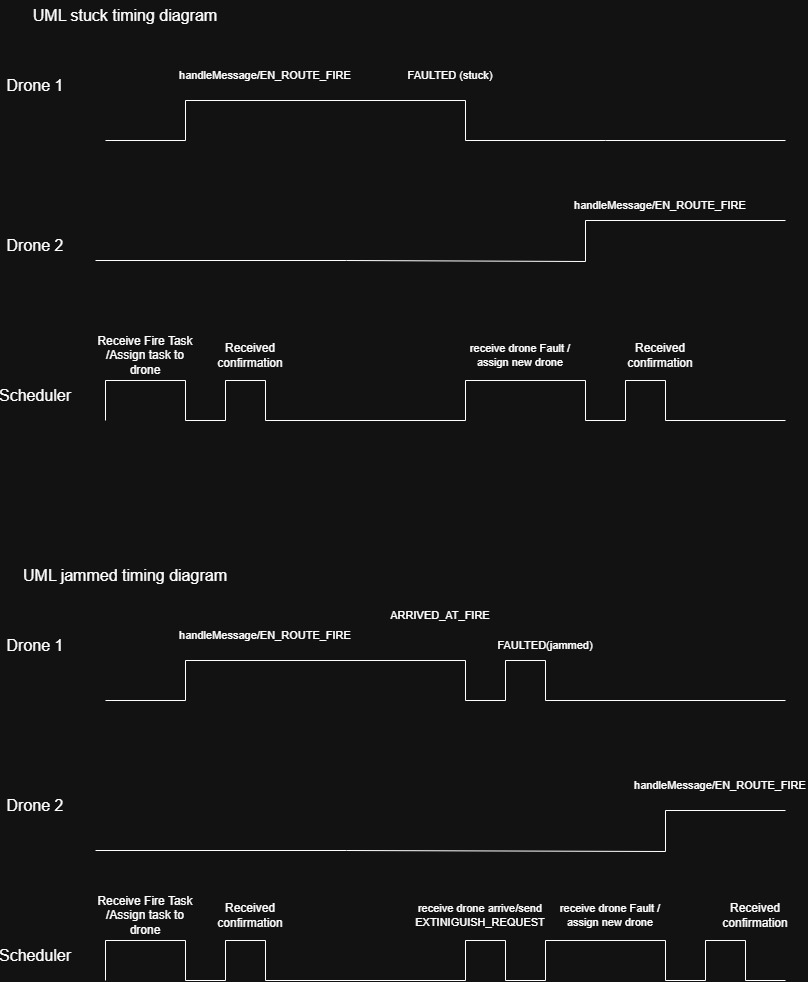

The diagram above was exported from draw.io. Its source (the exported page's mxGraphModel, read from the mxfile embedded in the PNG):
<mxGraphModel dx="2115" dy="1173" grid="1" gridSize="10" guides="1" tooltips="1" connect="1" arrows="1" fold="1" page="1" pageScale="1" pageWidth="850" pageHeight="1100" math="0" shadow="0">
  <root>
    <mxCell id="0" />
    <mxCell id="1" parent="0" />
    <mxCell id="tMlNAKrobzHCc1sRhRut-2" edge="1" parent="1" style="endArrow=none;html=1;rounded=0;fontSize=12;startSize=8;endSize=8;edgeStyle=orthogonalEdgeStyle;" value="">
      <mxGeometry height="50" relative="1" width="50" as="geometry">
        <Array as="points">
          <mxPoint x="200" y="160" />
          <mxPoint x="200" y="120" />
          <mxPoint x="480" y="120" />
          <mxPoint x="480" y="160" />
          <mxPoint x="620" y="160" />
        </Array>
        <mxPoint x="120" y="160" as="sourcePoint" />
        <mxPoint x="800" y="160" as="targetPoint" />
      </mxGeometry>
    </mxCell>
    <mxCell id="8XozvaK--AdYM1ojSm58-1" parent="1" style="text;html=1;whiteSpace=wrap;strokeColor=none;fillColor=none;align=center;verticalAlign=middle;rounded=0;fontSize=16;" value="Drone 1" vertex="1">
      <mxGeometry height="30" width="60" x="20" y="90" as="geometry" />
    </mxCell>
    <mxCell id="8XozvaK--AdYM1ojSm58-2" parent="1" style="text;html=1;whiteSpace=wrap;strokeColor=none;fillColor=none;align=center;verticalAlign=middle;rounded=0;fontSize=16;" value="Drone 2" vertex="1">
      <mxGeometry height="30" width="60" x="20" y="250" as="geometry" />
    </mxCell>
    <mxCell id="8XozvaK--AdYM1ojSm58-3" parent="1" style="text;html=1;whiteSpace=wrap;strokeColor=none;fillColor=none;align=center;verticalAlign=middle;rounded=0;fontSize=16;" value="Scheduler" vertex="1">
      <mxGeometry height="30" width="60" x="20" y="400" as="geometry" />
    </mxCell>
    <mxCell id="8XozvaK--AdYM1ojSm58-4" edge="1" parent="1" style="endArrow=none;html=1;rounded=0;fontSize=12;startSize=8;endSize=8;edgeStyle=orthogonalEdgeStyle;" value="">
      <mxGeometry height="50" relative="1" width="50" as="geometry">
        <Array as="points">
          <mxPoint x="120" y="400" />
          <mxPoint x="200" y="400" />
          <mxPoint x="200" y="440" />
          <mxPoint x="240" y="440" />
          <mxPoint x="240" y="400" />
          <mxPoint x="280" y="400" />
          <mxPoint x="280" y="440" />
          <mxPoint x="480" y="440" />
          <mxPoint x="480" y="400" />
          <mxPoint x="600" y="400" />
          <mxPoint x="600" y="440" />
          <mxPoint x="640" y="440" />
          <mxPoint x="640" y="400" />
          <mxPoint x="680" y="400" />
          <mxPoint x="680" y="440" />
        </Array>
        <mxPoint x="120" y="440" as="sourcePoint" />
        <mxPoint x="800" y="440" as="targetPoint" />
      </mxGeometry>
    </mxCell>
    <mxCell id="8XozvaK--AdYM1ojSm58-5" parent="1" style="text;html=1;whiteSpace=wrap;strokeColor=none;fillColor=none;align=center;verticalAlign=middle;rounded=0;fontSize=12;" value="Receive Fire Task /Assign task to drone" vertex="1">
      <mxGeometry height="30" width="100" x="110" y="360" as="geometry" />
    </mxCell>
    <mxCell id="8XozvaK--AdYM1ojSm58-6" parent="1" style="text;html=1;whiteSpace=wrap;strokeColor=none;fillColor=none;align=center;verticalAlign=middle;rounded=0;fontSize=11;" value="handleMessage/EN_ROUTE_FIRE" vertex="1">
      <mxGeometry height="30" width="130" x="215" y="80" as="geometry" />
    </mxCell>
    <mxCell id="8XozvaK--AdYM1ojSm58-8" parent="1" style="text;html=1;whiteSpace=wrap;strokeColor=none;fillColor=none;align=center;verticalAlign=middle;rounded=0;fontSize=12;" value="Received confirmation" vertex="1">
      <mxGeometry height="30" width="100" x="215" y="360" as="geometry" />
    </mxCell>
    <mxCell id="8XozvaK--AdYM1ojSm58-18" parent="1" style="text;html=1;whiteSpace=wrap;strokeColor=none;fillColor=none;align=center;verticalAlign=middle;rounded=0;fontSize=11;" value="FAULTED (stuck)" vertex="1">
      <mxGeometry height="30" width="130" x="400" y="80" as="geometry" />
    </mxCell>
    <mxCell id="8XozvaK--AdYM1ojSm58-21" parent="1" style="text;html=1;whiteSpace=wrap;strokeColor=none;fillColor=none;align=center;verticalAlign=middle;rounded=0;fontSize=11;" value="receive drone Fault / assign new drone" vertex="1">
      <mxGeometry height="30" width="130" x="470" y="360" as="geometry" />
    </mxCell>
    <mxCell id="8XozvaK--AdYM1ojSm58-24" edge="1" parent="1" style="endArrow=none;html=1;rounded=0;fontSize=12;startSize=8;endSize=8;edgeStyle=orthogonalEdgeStyle;jumpSize=2;" value="">
      <mxGeometry height="50" relative="1" width="50" as="geometry">
        <Array as="points">
          <mxPoint x="361" y="280" />
          <mxPoint x="600" y="281" />
          <mxPoint x="600" y="240" />
          <mxPoint x="800" y="240" />
        </Array>
        <mxPoint x="110" y="280" as="sourcePoint" />
        <mxPoint x="800" y="240" as="targetPoint" />
      </mxGeometry>
    </mxCell>
    <mxCell id="8XozvaK--AdYM1ojSm58-25" parent="1" style="text;html=1;whiteSpace=wrap;strokeColor=none;fillColor=none;align=center;verticalAlign=middle;rounded=0;fontSize=11;" value="handleMessage/EN_ROUTE_FIRE" vertex="1">
      <mxGeometry height="30" width="130" x="610" y="210" as="geometry" />
    </mxCell>
    <mxCell id="8XozvaK--AdYM1ojSm58-26" parent="1" style="text;html=1;whiteSpace=wrap;strokeColor=none;fillColor=none;align=center;verticalAlign=middle;rounded=0;fontSize=12;" value="Received confirmation" vertex="1">
      <mxGeometry height="30" width="100" x="625" y="360" as="geometry" />
    </mxCell>
    <mxCell id="RVAD5nJjrEX0ohwmYZjo-1" parent="1" style="text;html=1;whiteSpace=wrap;strokeColor=none;fillColor=none;align=center;verticalAlign=middle;rounded=0;fontSize=16;" value="UML stuck timing diagram" vertex="1">
      <mxGeometry height="30" width="220" x="30" y="20" as="geometry" />
    </mxCell>
    <mxCell id="RVAD5nJjrEX0ohwmYZjo-2" edge="1" parent="1" style="endArrow=none;html=1;rounded=0;fontSize=12;startSize=8;endSize=8;edgeStyle=orthogonalEdgeStyle;" value="">
      <mxGeometry height="50" relative="1" width="50" as="geometry">
        <Array as="points">
          <mxPoint x="200" y="720" />
          <mxPoint x="200" y="680" />
          <mxPoint x="480" y="680" />
          <mxPoint x="480" y="720" />
          <mxPoint x="520" y="720" />
          <mxPoint x="520" y="680" />
          <mxPoint x="560" y="680" />
          <mxPoint x="560" y="720" />
          <mxPoint x="800" y="720" />
        </Array>
        <mxPoint x="120" y="720" as="sourcePoint" />
        <mxPoint x="800" y="720" as="targetPoint" />
      </mxGeometry>
    </mxCell>
    <mxCell id="RVAD5nJjrEX0ohwmYZjo-3" parent="1" style="text;html=1;whiteSpace=wrap;strokeColor=none;fillColor=none;align=center;verticalAlign=middle;rounded=0;fontSize=16;" value="Drone 1" vertex="1">
      <mxGeometry height="30" width="60" x="20" y="650" as="geometry" />
    </mxCell>
    <mxCell id="RVAD5nJjrEX0ohwmYZjo-4" parent="1" style="text;html=1;whiteSpace=wrap;strokeColor=none;fillColor=none;align=center;verticalAlign=middle;rounded=0;fontSize=16;" value="Drone 2" vertex="1">
      <mxGeometry height="30" width="60" x="20" y="810" as="geometry" />
    </mxCell>
    <mxCell id="RVAD5nJjrEX0ohwmYZjo-5" parent="1" style="text;html=1;whiteSpace=wrap;strokeColor=none;fillColor=none;align=center;verticalAlign=middle;rounded=0;fontSize=16;" value="Scheduler" vertex="1">
      <mxGeometry height="30" width="60" x="20" y="960" as="geometry" />
    </mxCell>
    <mxCell id="RVAD5nJjrEX0ohwmYZjo-6" edge="1" parent="1" style="endArrow=none;html=1;rounded=0;fontSize=12;startSize=8;endSize=8;edgeStyle=orthogonalEdgeStyle;" value="">
      <mxGeometry height="50" relative="1" width="50" as="geometry">
        <Array as="points">
          <mxPoint x="120" y="960" />
          <mxPoint x="200" y="960" />
          <mxPoint x="200" y="1000" />
          <mxPoint x="240" y="1000" />
          <mxPoint x="240" y="960" />
          <mxPoint x="280" y="960" />
          <mxPoint x="280" y="1000" />
          <mxPoint x="480" y="1000" />
          <mxPoint x="480" y="960" />
          <mxPoint x="520" y="960" />
          <mxPoint x="520" y="1000" />
          <mxPoint x="560" y="1000" />
          <mxPoint x="560" y="960" />
          <mxPoint x="680" y="960" />
          <mxPoint x="680" y="1000" />
          <mxPoint x="720" y="1000" />
          <mxPoint x="720" y="960" />
          <mxPoint x="760" y="960" />
          <mxPoint x="760" y="1000" />
        </Array>
        <mxPoint x="120" y="1000" as="sourcePoint" />
        <mxPoint x="800" y="1000" as="targetPoint" />
      </mxGeometry>
    </mxCell>
    <mxCell id="RVAD5nJjrEX0ohwmYZjo-7" parent="1" style="text;html=1;whiteSpace=wrap;strokeColor=none;fillColor=none;align=center;verticalAlign=middle;rounded=0;fontSize=12;" value="Receive Fire Task /Assign task to drone" vertex="1">
      <mxGeometry height="30" width="100" x="110" y="920" as="geometry" />
    </mxCell>
    <mxCell id="RVAD5nJjrEX0ohwmYZjo-8" parent="1" style="text;html=1;whiteSpace=wrap;strokeColor=none;fillColor=none;align=center;verticalAlign=middle;rounded=0;fontSize=11;" value="handleMessage/EN_ROUTE_FIRE" vertex="1">
      <mxGeometry height="30" width="130" x="215" y="640" as="geometry" />
    </mxCell>
    <mxCell id="RVAD5nJjrEX0ohwmYZjo-9" parent="1" style="text;html=1;whiteSpace=wrap;strokeColor=none;fillColor=none;align=center;verticalAlign=middle;rounded=0;fontSize=12;" value="Received confirmation" vertex="1">
      <mxGeometry height="30" width="100" x="215" y="920" as="geometry" />
    </mxCell>
    <mxCell id="RVAD5nJjrEX0ohwmYZjo-10" parent="1" style="text;html=1;whiteSpace=wrap;strokeColor=none;fillColor=none;align=center;verticalAlign=middle;rounded=0;fontSize=11;" value="ARRIVED_AT_FIRE" vertex="1">
      <mxGeometry height="30" width="130" x="390" y="620" as="geometry" />
    </mxCell>
    <mxCell id="RVAD5nJjrEX0ohwmYZjo-11" parent="1" style="text;html=1;whiteSpace=wrap;strokeColor=none;fillColor=none;align=center;verticalAlign=middle;rounded=0;fontSize=11;" value="receive drone arrive/send EXTINIGUISH_REQUEST" vertex="1">
      <mxGeometry height="30" width="130" x="430" y="920" as="geometry" />
    </mxCell>
    <mxCell id="RVAD5nJjrEX0ohwmYZjo-12" edge="1" parent="1" style="endArrow=none;html=1;rounded=0;fontSize=12;startSize=8;endSize=8;edgeStyle=orthogonalEdgeStyle;jumpSize=2;" value="">
      <mxGeometry height="50" relative="1" width="50" as="geometry">
        <Array as="points">
          <mxPoint x="361" y="870" />
          <mxPoint x="361" y="871" />
          <mxPoint x="680" y="871" />
          <mxPoint x="680" y="830" />
          <mxPoint x="800" y="830" />
        </Array>
        <mxPoint x="110" y="870" as="sourcePoint" />
        <mxPoint x="800" y="830" as="targetPoint" />
      </mxGeometry>
    </mxCell>
    <mxCell id="RVAD5nJjrEX0ohwmYZjo-13" parent="1" style="text;html=1;whiteSpace=wrap;strokeColor=none;fillColor=none;align=center;verticalAlign=middle;rounded=0;fontSize=11;" value="handleMessage/EN_ROUTE_FIRE" vertex="1">
      <mxGeometry height="30" width="130" x="670" y="790" as="geometry" />
    </mxCell>
    <mxCell id="RVAD5nJjrEX0ohwmYZjo-14" parent="1" style="text;html=1;whiteSpace=wrap;strokeColor=none;fillColor=none;align=center;verticalAlign=middle;rounded=0;fontSize=12;" value="Received confirmation" vertex="1">
      <mxGeometry height="30" width="100" x="720" y="920" as="geometry" />
    </mxCell>
    <mxCell id="RVAD5nJjrEX0ohwmYZjo-15" parent="1" style="text;html=1;whiteSpace=wrap;strokeColor=none;fillColor=none;align=center;verticalAlign=middle;rounded=0;fontSize=16;" value="UML jammed&lt;span style=&quot;background-color: transparent; color: light-dark(rgb(0, 0, 0), rgb(255, 255, 255));&quot;&gt;&amp;nbsp;timing diagram&lt;/span&gt;" vertex="1">
      <mxGeometry height="30" width="220" x="30" y="580" as="geometry" />
    </mxCell>
    <mxCell id="RVAD5nJjrEX0ohwmYZjo-16" parent="1" style="text;html=1;whiteSpace=wrap;strokeColor=none;fillColor=none;align=center;verticalAlign=middle;rounded=0;fontSize=11;" value="FAULTED(jammed)" vertex="1">
      <mxGeometry height="30" width="130" x="495" y="650" as="geometry" />
    </mxCell>
    <mxCell id="RVAD5nJjrEX0ohwmYZjo-17" parent="1" style="text;html=1;whiteSpace=wrap;strokeColor=none;fillColor=none;align=center;verticalAlign=middle;rounded=0;fontSize=11;" value="receive drone Fault / assign new drone" vertex="1">
      <mxGeometry height="30" width="130" x="560" y="920" as="geometry" />
    </mxCell>
  </root>
</mxGraphModel>